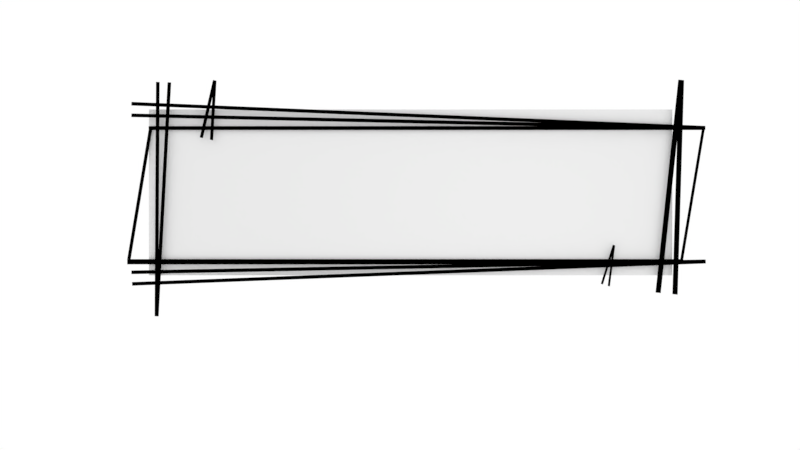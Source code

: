 # Source: challenge_canvas.blend  (saved by Blender 2.78.0; exported with 4.5.12 LTS)
import bpy
from mathutils import Matrix  # noqa: F401  (used for matrix-valued properties, if any)

bpy.ops.wm.read_factory_settings(use_empty=True)
scene = bpy.context.scene
scene.name = 'Scene'

# ---- collections
col_collection_1 = bpy.data.collections.new('Collection 1'); scene.collection.children.link(col_collection_1)

# ---- materials (node trees are filled in below, after node groups)
mat_paper_canvas = bpy.data.materials.new('paper_canvas')
mat_paper_canvas.alpha_threshold = 0.0
mat_paper_canvas.use_transparent_shadow = False
mat_paper_canvas.roughness = 0.5
mat_blacksticks = bpy.data.materials.new('blacksticks')
mat_blacksticks.alpha_threshold = 0.0
mat_blacksticks.use_transparent_shadow = False
mat_blacksticks.diffuse_color = (0.0, 0.0, 0.0, 1.0)
mat_blacksticks.roughness = 0.5

# ---- material node trees

# ---- world
world_world = bpy.data.worlds.new('World'); scene.world = world_world
world_world.color = (1.0, 1.0, 1.0)
world_world.use_sun_shadow = False
world_world.sun_shadow_jitter_overblur = 0.0
world_world.cycles.sampling_method = 'MANUAL'

# ---- cameras
cam_camera = bpy.data.cameras.new('Camera')
cam_camera.clip_end = 100.0
cam_camera.lens = 35.0
cam_camera.sensor_width = 32.0
cam_camera.sensor_height = 18.0
cam_camera.ortho_scale = 7.314
cam_camera.dof.focus_distance = 0.0
cam_camera.dof.aperture_fstop = 128.0

# ---- lights
light_lamp = bpy.data.lights.new('Lamp', 'POINT')
light_lamp.transmission_factor = 0.0
light_lamp.cutoff_distance = 30.0
light_lamp.energy = 100.0
light_lamp.shadow_buffer_clip_start = 1.001
light_lamp.shadow_soft_size = 0.1
light_lamp.shadow_maximum_resolution = 0.006
light_lamp.use_absolute_resolution = True

# ---- meshes
me_plane = bpy.data.meshes.new('Plane')
me_plane.from_pydata([(-1.0, -1.0, 0.0), (1.0, -1.0, 0.0), (-1.0, 1.0, 0.0), (1.0, 1.0, 0.0)], [], [(0, 1, 3, 2)])
_uv = me_plane.uv_layers.new(name='UVMap')
_uv.uv.foreach_set('vector', [0.0001, 9.998e-05, 0.9999, 9.998e-05, 0.9999, 0.9999, 9.998e-05, 0.9999])
me_plane.materials.append(mat_paper_canvas)
me_plane.use_remesh_preserve_volume = False
me_plane.use_remesh_preserve_attributes = False
me_plane.use_mirror_vertex_groups = False
me_plane.update()
me_plane_010 = bpy.data.meshes.new('Plane.010')
me_plane_010.from_pydata([(-0.9562, -1.0, 0.0), (0.9458, -1.0, 0.0), (-0.8829, 0.9715, 0.0), (1.019, 0.9715, 0.0), (-0.8829, 0.9171, 0.0), (1.019, 0.9171, 0.0), (-0.9444, -1.0, 0.0), (-0.8711, 0.9715, 0.0), (-0.8711, 0.9171, 0.0), (0.9356, -1.0, 0.0), (1.009, 0.9715, 0.0), (1.009, 0.9171, 0.0), (-0.9562, -0.9263, 0.0), (0.9458, -0.9263, 0.0), (-0.9444, -0.9263, 0.0), (0.9356, -0.9263, 0.0)], [], [(11, 5, 3, 10), (15, 13, 5, 11), (12, 14, 8, 4), (4, 8, 7, 2), (8, 11, 10, 7), (6, 9, 15, 14), (0, 6, 14, 12), (9, 1, 13, 15)])
me_plane_010.materials.append(mat_blacksticks)
me_plane_010.use_remesh_preserve_volume = False
me_plane_010.use_remesh_preserve_attributes = False
me_plane_010.use_mirror_vertex_groups = False
me_plane_010.update()
me_plane_007 = bpy.data.meshes.new('Plane.007')
me_plane_007.from_pydata([(-1.063, -2.002, -7.979e-09), (0.9363, -2.002, -8.525e-09), (-7.349, -0.002614, -7.219e-09), (-5.349, -0.002371, -7.765e-09), (-0.848, -2.001, 0.0), (1.152, -2.001, 0.0), (-0.848, -0.0008101, 0.0), (1.152, -0.0008101, 0.0)], [], [(0, 1, 3, 2), (4, 5, 7, 6)])
me_plane_007.materials.append(mat_blacksticks)
me_plane_007.use_remesh_preserve_volume = False
me_plane_007.use_remesh_preserve_attributes = False
me_plane_007.use_mirror_vertex_groups = False
me_plane_007.update()
me_plane_001 = bpy.data.meshes.new('Plane.001')
me_plane_001.from_pydata([(-1.063, -2.002, -7.979e-09), (0.9363, -2.002, -8.525e-09), (-7.349, -0.002614, -7.219e-09), (-5.349, -0.002371, -7.765e-09), (-0.848, -2.001, 0.0), (1.152, -2.001, 0.0), (-0.848, -0.0008101, 0.0), (1.152, -0.0008101, 0.0)], [], [(0, 1, 3, 2), (4, 5, 7, 6)])
me_plane_001.materials.append(mat_blacksticks)
me_plane_001.use_remesh_preserve_volume = False
me_plane_001.use_remesh_preserve_attributes = False
me_plane_001.use_mirror_vertex_groups = False
me_plane_001.update()
me_plane_009 = bpy.data.meshes.new('Plane.009')
me_plane_009.from_pydata([(-1.063, -2.002, -7.979e-09), (0.9363, -2.002, -8.525e-09), (-7.349, -0.002614, -7.219e-09), (-5.349, -0.002371, -7.765e-09), (-0.848, -2.001, 0.0), (1.152, -2.001, 0.0), (-0.848, -0.0008101, 0.0), (1.152, -0.0008101, 0.0)], [], [(0, 1, 3, 2), (4, 5, 7, 6)])
me_plane_009.materials.append(mat_blacksticks)
me_plane_009.use_remesh_preserve_volume = False
me_plane_009.use_remesh_preserve_attributes = False
me_plane_009.use_mirror_vertex_groups = False
me_plane_009.update()

# ---- objects
ob_main_canvas = bpy.data.objects.new('main_canvas', me_plane)
ob_canvas_frame = bpy.data.objects.new('canvas_frame', me_plane_010)
ob_plane_002 = bpy.data.objects.new('Plane.002', me_plane_007)
ob_lower_canvas_sticks = bpy.data.objects.new('lower_canvas_sticks', me_plane_001)
ob_lower_sm_stick = bpy.data.objects.new('lower_sm_stick', me_plane_009)
ob_upper_sm_sticks = bpy.data.objects.new('upper_sm_sticks', me_plane_009)
ob_plane_003 = bpy.data.objects.new('Plane.003', me_plane_007)
ob_upper_canvas_sticks = bpy.data.objects.new('upper_canvas_sticks', me_plane_001)
ob_lamp = bpy.data.objects.new('Lamp', light_lamp)
ob_camera = bpy.data.objects.new('Camera', cam_camera)

# ---- transforms, parenting, visibility, modifiers, constraints
ob_main_canvas.location = (0.3128, -0.2024, 0.0)
ob_main_canvas.scale = (5.413, 1.715, 1.715)
ob_main_canvas.lineart.crease_threshold = 0.0
ob_canvas_frame.parent = ob_main_canvas
ob_canvas_frame.matrix_parent_inverse = Matrix(((0.1847, 0.0, 0.0, 0.0), (0.0, 0.5833, 0.0, 0.0), (0.0, 0.0, 0.5833, 0.0), (0.0, 0.0, 0.0, 1.0)))
ob_canvas_frame.location = (-0.07943, -0.04131, 0.06492)
ob_canvas_frame.scale = (6.027, 1.444, 0.9761)
ob_canvas_frame.lineart.crease_threshold = 0.0
ob_plane_002.parent = ob_main_canvas
ob_plane_002.matrix_parent_inverse = Matrix(((0.1847, 0.0, 0.0, 0.0), (0.0, 0.5833, 0.0, 0.0), (0.0, 0.0, 0.5833, 0.0), (0.0, 0.0, 0.0, 1.0)))
ob_plane_002.location = (5.093, -2.069, 0.1251)
ob_plane_002.rotation_euler = (0.0, -0.0, 3.035)
ob_plane_002.scale = (0.05366, 2.197, 0.4941)
ob_plane_002.lineart.crease_threshold = 0.0
ob_lower_canvas_sticks.parent = ob_main_canvas
ob_lower_canvas_sticks.matrix_parent_inverse = Matrix(((0.1847, 0.0, 0.0, 0.0), (0.0, 0.5833, 0.0, 0.0), (0.0, 0.0, 0.5833, 0.0), (0.0, 0.0, 0.0, 1.0)))
ob_lower_canvas_sticks.location = (-5.742, -1.652, 0.1251)
ob_lower_canvas_sticks.rotation_euler = (0.0, -0.0, 1.59)
ob_lower_canvas_sticks.scale = (0.03661, 5.898, 1.042)
ob_lower_canvas_sticks.lineart.crease_threshold = 0.0
ob_lower_sm_stick.parent = ob_main_canvas
ob_lower_sm_stick.matrix_parent_inverse = Matrix(((0.1847, 0.0, 0.0, 0.0), (0.0, 0.5833, 0.0, 0.0), (0.0, 0.0, 0.5833, 0.0), (0.0, 0.0, 0.0, 1.0)))
ob_lower_sm_stick.location = (3.933, -1.89, 0.1251)
ob_lower_sm_stick.rotation_euler = (0.0, -0.0, 2.845)
ob_lower_sm_stick.scale = (0.02284, 0.4189, 0.3488)
ob_lower_sm_stick.lineart.crease_threshold = 0.0
ob_upper_sm_sticks.parent = ob_main_canvas
ob_upper_sm_sticks.matrix_parent_inverse = Matrix(((0.1847, 0.0, 0.0, 0.0), (0.0, 0.5833, 0.0, 0.0), (0.0, 0.0, 0.5833, 0.0), (0.0, 0.0, 0.0, 1.0)))
ob_upper_sm_sticks.location = (-4.296, 1.116, 0.1251)
ob_upper_sm_sticks.rotation_euler = (0.0, -0.0, 2.915)
ob_upper_sm_sticks.scale = (0.03296, 0.6046, 0.5034)
ob_upper_sm_sticks.lineart.crease_threshold = 0.0
ob_plane_003.parent = ob_main_canvas
ob_plane_003.matrix_parent_inverse = Matrix(((0.1847, 0.0, 0.0, 0.0), (0.0, 0.5833, 0.0, 0.0), (0.0, 0.0, 0.5833, 0.0), (0.0, 0.0, 0.0, 1.0)))
ob_plane_003.location = (-4.963, 2.256, 0.1251)
ob_plane_003.rotation_euler = (0.0, 0.0, -0.05364)
ob_plane_003.scale = (0.03657, 2.404, 0.5446)
ob_plane_003.lineart.crease_threshold = 0.0
ob_upper_canvas_sticks.parent = ob_main_canvas
ob_upper_canvas_sticks.matrix_parent_inverse = Matrix(((0.1847, 0.0, 0.0, 0.0), (0.0, 0.5833, 0.0, 0.0), (0.0, 0.0, 0.5833, 0.0), (0.0, 0.0, 0.0, 1.0)))
ob_upper_canvas_sticks.location = (-5.742, 1.811, 0.1251)
ob_upper_canvas_sticks.rotation_euler = (0.0, -0.0, 1.529)
ob_upper_canvas_sticks.scale = (0.03661, 5.898, 1.042)
ob_upper_canvas_sticks.lineart.crease_threshold = 0.0
ob_lamp.location = (2.599, -0.8014, 5.904)
ob_lamp.rotation_euler = (0.6503, 0.05522, 1.866)
ob_lamp.lock_rotations_4d = False
ob_lamp.empty_display_type = 'ARROWS'
ob_lamp.color = (0.0, 0.0, 0.0, 0.0)
ob_lamp.lineart.crease_threshold = 0.0
ob_camera.location = (0.09403, -0.8775, 18.1)
ob_camera.lock_rotations_4d = False
ob_camera.empty_display_type = 'ARROWS'
ob_camera.color = (0.0, 0.0, 0.0, 0.0)
ob_camera.display_type = 'WIRE'
ob_camera.lineart.crease_threshold = 0.0

# ---- collection membership
col_collection_1.objects.link(ob_main_canvas)
col_collection_1.objects.link(ob_canvas_frame)
col_collection_1.objects.link(ob_plane_002)
col_collection_1.objects.link(ob_lower_canvas_sticks)
col_collection_1.objects.link(ob_lower_sm_stick)
col_collection_1.objects.link(ob_upper_sm_sticks)
col_collection_1.objects.link(ob_plane_003)
col_collection_1.objects.link(ob_upper_canvas_sticks)
col_collection_1.objects.link(ob_lamp)
col_collection_1.objects.link(ob_camera)

# ---- scene / render settings (as saved in the file)
scene.camera = ob_camera
scene.frame_start = 1; scene.frame_end = 250; scene.frame_set(1)
scene.render.engine = 'BLENDER_EEVEE_NEXT'
scene.render.resolution_percentage = 50
scene.render.dither_intensity = 0.0
scene.cycles.use_denoising = False
scene.cycles.samples = 128
scene.cycles.sampling_pattern = 'TABULATED_SOBOL'
scene.cycles.light_sampling_threshold = 0.0
scene.cycles.use_adaptive_sampling = False
scene.cycles.use_light_tree = False
scene.cycles.blur_glossy = 0.0
scene.cycles.sample_clamp_indirect = 0.0
scene.view_settings.view_transform = 'Standard'
bpy.context.view_layer.update()
